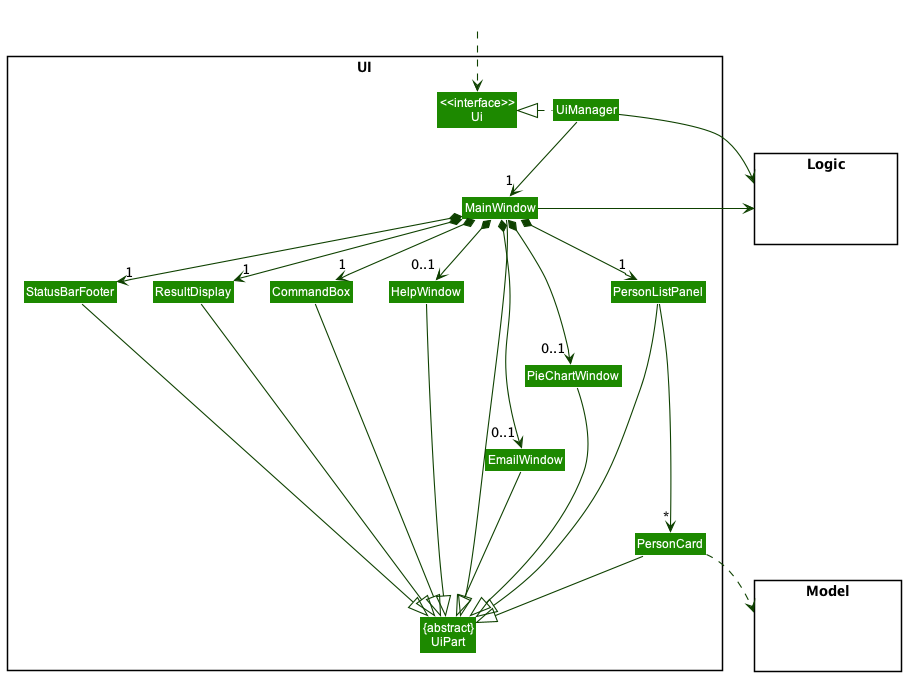

The diagram above was rendered by PlantUML. Its source (embedded in the PNG):
@startuml
!include style.puml
skinparam arrowThickness 1.1
skinparam arrowColor UI_COLOR_T4
skinparam classBackgroundColor UI_COLOR

package UI <<Rectangle>>{
Class "<<interface>>\nUi" as Ui
Class "{abstract}\nUiPart" as UiPart
Class UiManager
Class MainWindow
Class HelpWindow
Class ResultDisplay
Class PersonListPanel
Class PersonCard
Class StatusBarFooter
Class CommandBox
Class EmailWindow
Class PieChartWindow
}

package Model <<Rectangle>> {
Class HiddenModel #FFFFFF
}

package Logic <<Rectangle>> {
Class HiddenLogic #FFFFFF
}

Class HiddenOutside #FFFFFF
HiddenOutside ..> Ui

UiManager .left.|> Ui
UiManager -down-> "1" MainWindow
MainWindow *-down->  "1" CommandBox
MainWindow *-down-> "1" ResultDisplay
MainWindow *-down-> "1" PersonListPanel
MainWindow *-down-> "1" StatusBarFooter
MainWindow *--> "0..1" HelpWindow
MainWindow *--> "0..1" EmailWindow
MainWindow *--> "0..1" PieChartWindow

PersonListPanel -down-> "*" PersonCard

MainWindow -left-|> UiPart

ResultDisplay ----|> UiPart
CommandBox -----|> UiPart
PersonListPanel -|> UiPart
PersonCard --|> UiPart
StatusBarFooter --|> UiPart
HelpWindow --|> UiPart
EmailWindow --|> UiPart
PieChartWindow ----|> UiPart

PersonCard ..> Model
UiManager -right-> Logic
MainWindow -left-> Logic

PersonListPanel -[hidden]left- HelpWindow
HelpWindow -[hidden]left- CommandBox
CommandBox -[hidden]left- ResultDisplay
ResultDisplay -[hidden]left- StatusBarFooter

MainWindow -[hidden]-|> UiPart
@enduml